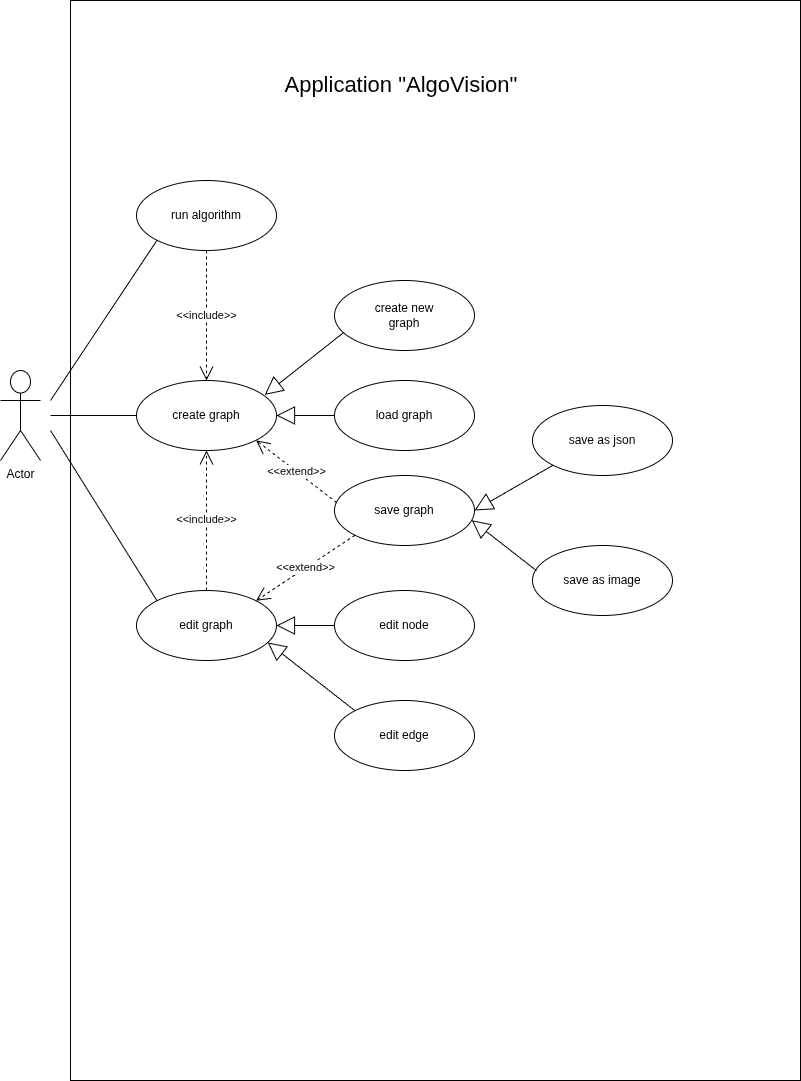

The diagram above was exported from draw.io. Its source (the exported page's mxGraphModel, read from the mxfile embedded in the PNG):
<mxGraphModel dx="1204" dy="773" grid="1" gridSize="10" guides="1" tooltips="1" connect="1" arrows="1" fold="1" page="1" pageScale="1" pageWidth="827" pageHeight="1169" math="0" shadow="0">
  <root>
    <mxCell id="0" />
    <mxCell id="1" parent="0" />
    <mxCell id="8LRLD0w02fYlnHxeuB_a-27" parent="1" style="rounded=0;whiteSpace=wrap;html=1;" value="" vertex="1">
      <mxGeometry height="1080" width="730" x="80" y="40" as="geometry" />
    </mxCell>
    <mxCell id="8LRLD0w02fYlnHxeuB_a-28" parent="1" style="shape=umlActor;verticalLabelPosition=bottom;verticalAlign=top;html=1;outlineConnect=0;" value="Actor" vertex="1">
      <mxGeometry height="90" width="40" x="10" y="410" as="geometry" />
    </mxCell>
    <mxCell id="8LRLD0w02fYlnHxeuB_a-34" parent="1" style="text;html=1;whiteSpace=wrap;strokeColor=none;fillColor=none;align=center;verticalAlign=middle;rounded=0;" value="&lt;font style=&quot;font-size: 22px;&quot;&gt;Application &quot;AlgoVision&quot;&lt;b&gt;&amp;nbsp;&lt;/b&gt;&lt;/font&gt;" vertex="1">
      <mxGeometry height="30" width="256" x="286" y="110" as="geometry" />
    </mxCell>
    <mxCell id="8LRLD0w02fYlnHxeuB_a-46" parent="1" style="ellipse;whiteSpace=wrap;html=1;" value="create graph" vertex="1">
      <mxGeometry height="70" width="140" x="146" y="420" as="geometry" />
    </mxCell>
    <mxCell id="8LRLD0w02fYlnHxeuB_a-47" parent="1" style="ellipse;whiteSpace=wrap;html=1;" value="create new&lt;div&gt;graph&lt;/div&gt;" vertex="1">
      <mxGeometry height="70" width="140" x="344" y="320" as="geometry" />
    </mxCell>
    <mxCell id="8LRLD0w02fYlnHxeuB_a-48" parent="1" style="ellipse;whiteSpace=wrap;html=1;" value="load graph" vertex="1">
      <mxGeometry height="70" width="140" x="344" y="420" as="geometry" />
    </mxCell>
    <mxCell id="8LRLD0w02fYlnHxeuB_a-49" parent="1" style="ellipse;whiteSpace=wrap;html=1;" value="save graph" vertex="1">
      <mxGeometry height="70" width="140" x="344" y="515" as="geometry" />
    </mxCell>
    <mxCell id="8LRLD0w02fYlnHxeuB_a-50" parent="1" style="ellipse;whiteSpace=wrap;html=1;" value="save as json" vertex="1">
      <mxGeometry height="70" width="140" x="542" y="445" as="geometry" />
    </mxCell>
    <mxCell id="8LRLD0w02fYlnHxeuB_a-51" parent="1" style="ellipse;whiteSpace=wrap;html=1;" value="save as image" vertex="1">
      <mxGeometry height="70" width="140" x="542" y="585" as="geometry" />
    </mxCell>
    <mxCell id="8LRLD0w02fYlnHxeuB_a-52" parent="1" style="ellipse;whiteSpace=wrap;html=1;" value="edit graph" vertex="1">
      <mxGeometry height="70" width="140" x="146" y="630" as="geometry" />
    </mxCell>
    <mxCell id="8LRLD0w02fYlnHxeuB_a-53" parent="1" style="ellipse;whiteSpace=wrap;html=1;" value="edit node" vertex="1">
      <mxGeometry height="70" width="140" x="344" y="630" as="geometry" />
    </mxCell>
    <mxCell id="8LRLD0w02fYlnHxeuB_a-54" parent="1" style="ellipse;whiteSpace=wrap;html=1;" value="edit edge" vertex="1">
      <mxGeometry height="70" width="140" x="344" y="740" as="geometry" />
    </mxCell>
    <mxCell id="8LRLD0w02fYlnHxeuB_a-55" parent="1" style="ellipse;whiteSpace=wrap;html=1;" value="run algorithm" vertex="1">
      <mxGeometry height="70" width="140" x="146" y="220" as="geometry" />
    </mxCell>
    <mxCell id="8LRLD0w02fYlnHxeuB_a-56" edge="1" parent="1" source="8LRLD0w02fYlnHxeuB_a-52" style="endArrow=open;endSize=12;dashed=1;html=1;rounded=0;exitX=0.5;exitY=0;exitDx=0;exitDy=0;entryX=0.5;entryY=1;entryDx=0;entryDy=0;" target="8LRLD0w02fYlnHxeuB_a-46" value="&amp;lt;&amp;lt;include&amp;gt;&amp;gt;">
      <mxGeometry relative="1" width="160" as="geometry">
        <mxPoint x="470" y="440" as="sourcePoint" />
        <mxPoint x="630" y="440" as="targetPoint" />
      </mxGeometry>
    </mxCell>
    <mxCell id="8LRLD0w02fYlnHxeuB_a-59" edge="1" parent="1" source="8LRLD0w02fYlnHxeuB_a-55" style="endArrow=open;endSize=12;dashed=1;html=1;rounded=0;exitX=0.5;exitY=1;exitDx=0;exitDy=0;entryX=0.5;entryY=0;entryDx=0;entryDy=0;" target="8LRLD0w02fYlnHxeuB_a-46" value="&amp;lt;&amp;lt;include&amp;gt;&amp;gt;">
      <mxGeometry relative="1" width="160" as="geometry">
        <mxPoint x="470" y="440" as="sourcePoint" />
        <mxPoint x="630" y="440" as="targetPoint" />
      </mxGeometry>
    </mxCell>
    <mxCell id="8LRLD0w02fYlnHxeuB_a-60" edge="1" parent="1" source="8LRLD0w02fYlnHxeuB_a-50" style="endArrow=block;endSize=16;endFill=0;html=1;rounded=0;entryX=1;entryY=0.5;entryDx=0;entryDy=0;exitX=0;exitY=1;exitDx=0;exitDy=0;" target="8LRLD0w02fYlnHxeuB_a-49" value="">
      <mxGeometry relative="1" width="160" as="geometry">
        <mxPoint x="470" y="440" as="sourcePoint" />
        <mxPoint x="630" y="440" as="targetPoint" />
      </mxGeometry>
    </mxCell>
    <mxCell id="8LRLD0w02fYlnHxeuB_a-61" edge="1" parent="1" source="8LRLD0w02fYlnHxeuB_a-51" style="endArrow=block;endSize=16;endFill=0;html=1;rounded=0;exitX=0.029;exitY=0.36;exitDx=0;exitDy=0;entryX=0.981;entryY=0.64;entryDx=0;entryDy=0;entryPerimeter=0;exitPerimeter=0;" target="8LRLD0w02fYlnHxeuB_a-49" value="">
      <mxGeometry relative="1" width="160" as="geometry">
        <mxPoint x="470" y="440" as="sourcePoint" />
        <mxPoint x="480" y="550" as="targetPoint" />
      </mxGeometry>
    </mxCell>
    <mxCell id="8LRLD0w02fYlnHxeuB_a-62" edge="1" parent="1" source="8LRLD0w02fYlnHxeuB_a-49" style="endArrow=open;endSize=12;dashed=1;html=1;rounded=0;exitX=0.016;exitY=0.388;exitDx=0;exitDy=0;exitPerimeter=0;entryX=1;entryY=1;entryDx=0;entryDy=0;" target="8LRLD0w02fYlnHxeuB_a-46" value="&amp;lt;&amp;lt;extend&amp;gt;&amp;gt;">
      <mxGeometry relative="1" width="160" as="geometry">
        <mxPoint x="470" y="440" as="sourcePoint" />
        <mxPoint x="630" y="440" as="targetPoint" />
      </mxGeometry>
    </mxCell>
    <mxCell id="8LRLD0w02fYlnHxeuB_a-63" edge="1" parent="1" source="8LRLD0w02fYlnHxeuB_a-49" style="endArrow=open;endSize=12;dashed=1;html=1;rounded=0;exitX=0;exitY=1;exitDx=0;exitDy=0;entryX=1;entryY=0;entryDx=0;entryDy=0;" target="8LRLD0w02fYlnHxeuB_a-52" value="&amp;lt;&amp;lt;extend&amp;gt;&amp;gt;">
      <mxGeometry relative="1" width="160" as="geometry">
        <mxPoint x="470" y="440" as="sourcePoint" />
        <mxPoint x="630" y="440" as="targetPoint" />
      </mxGeometry>
    </mxCell>
    <mxCell id="8LRLD0w02fYlnHxeuB_a-65" edge="1" parent="1" source="8LRLD0w02fYlnHxeuB_a-53" style="endArrow=block;endSize=16;endFill=0;html=1;rounded=0;exitX=0;exitY=0.5;exitDx=0;exitDy=0;entryX=1;entryY=0.5;entryDx=0;entryDy=0;" target="8LRLD0w02fYlnHxeuB_a-52" value="">
      <mxGeometry relative="1" width="160" as="geometry">
        <mxPoint x="170" y="750" as="sourcePoint" />
        <mxPoint x="330" y="750" as="targetPoint" />
      </mxGeometry>
    </mxCell>
    <mxCell id="8LRLD0w02fYlnHxeuB_a-66" edge="1" parent="1" source="8LRLD0w02fYlnHxeuB_a-54" style="endArrow=block;endSize=16;endFill=0;html=1;rounded=0;exitX=0;exitY=0;exitDx=0;exitDy=0;entryX=0.937;entryY=0.742;entryDx=0;entryDy=0;entryPerimeter=0;" target="8LRLD0w02fYlnHxeuB_a-52" value="">
      <mxGeometry relative="1" width="160" as="geometry">
        <mxPoint x="470" y="440" as="sourcePoint" />
        <mxPoint x="630" y="440" as="targetPoint" />
      </mxGeometry>
    </mxCell>
    <mxCell id="8LRLD0w02fYlnHxeuB_a-67" edge="1" parent="1" source="8LRLD0w02fYlnHxeuB_a-48" style="endArrow=block;endSize=16;endFill=0;html=1;rounded=0;entryX=1;entryY=0.5;entryDx=0;entryDy=0;exitX=0;exitY=0.5;exitDx=0;exitDy=0;" target="8LRLD0w02fYlnHxeuB_a-46" value="">
      <mxGeometry relative="1" width="160" as="geometry">
        <mxPoint x="470" y="440" as="sourcePoint" />
        <mxPoint x="630" y="440" as="targetPoint" />
      </mxGeometry>
    </mxCell>
    <mxCell id="8LRLD0w02fYlnHxeuB_a-68" edge="1" parent="1" source="8LRLD0w02fYlnHxeuB_a-47" style="endArrow=block;endSize=16;endFill=0;html=1;rounded=0;exitX=0.065;exitY=0.744;exitDx=0;exitDy=0;exitPerimeter=0;entryX=0.916;entryY=0.205;entryDx=0;entryDy=0;entryPerimeter=0;" target="8LRLD0w02fYlnHxeuB_a-46" value="">
      <mxGeometry relative="1" width="160" as="geometry">
        <mxPoint x="470" y="440" as="sourcePoint" />
        <mxPoint x="280" y="440" as="targetPoint" />
      </mxGeometry>
    </mxCell>
    <mxCell id="8LRLD0w02fYlnHxeuB_a-70" edge="1" parent="1" style="endArrow=none;html=1;rounded=0;entryX=0;entryY=1;entryDx=0;entryDy=0;" target="8LRLD0w02fYlnHxeuB_a-55" value="">
      <mxGeometry height="50" relative="1" width="50" as="geometry">
        <mxPoint x="60" y="440" as="sourcePoint" />
        <mxPoint x="570" y="440" as="targetPoint" />
      </mxGeometry>
    </mxCell>
    <mxCell id="8LRLD0w02fYlnHxeuB_a-71" edge="1" parent="1" style="endArrow=none;html=1;rounded=0;entryX=0;entryY=0.5;entryDx=0;entryDy=0;" target="8LRLD0w02fYlnHxeuB_a-46" value="">
      <mxGeometry height="50" relative="1" width="50" as="geometry">
        <mxPoint x="60" y="455" as="sourcePoint" />
        <mxPoint x="110" y="445" as="targetPoint" />
      </mxGeometry>
    </mxCell>
    <mxCell id="8LRLD0w02fYlnHxeuB_a-72" edge="1" parent="1" style="endArrow=none;html=1;rounded=0;entryX=0;entryY=0;entryDx=0;entryDy=0;" target="8LRLD0w02fYlnHxeuB_a-52" value="">
      <mxGeometry height="50" relative="1" width="50" as="geometry">
        <mxPoint x="60" y="470" as="sourcePoint" />
        <mxPoint x="110" y="515" as="targetPoint" />
      </mxGeometry>
    </mxCell>
  </root>
</mxGraphModel>